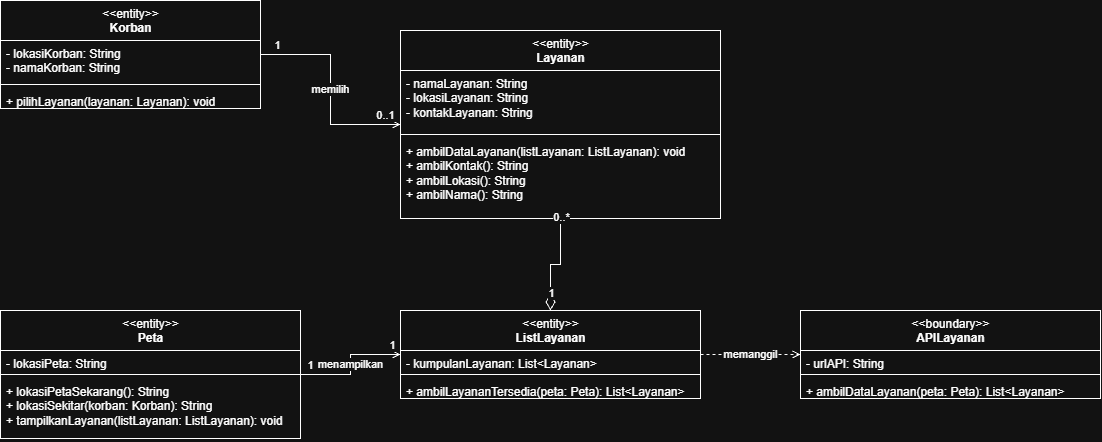

The diagram above was exported from draw.io. Its source (the exported page's mxGraphModel, read from the mxfile embedded in the PNG):
<mxGraphModel dx="1229" dy="716" grid="1" gridSize="10" guides="1" tooltips="1" connect="1" arrows="1" fold="1" page="1" pageScale="1" pageWidth="1200" pageHeight="700" math="0" shadow="0">
  <root>
    <mxCell id="0" />
    <mxCell id="1" parent="0" />
    <mxCell id="korban" parent="1" style="swimlane;fontStyle=0;align=center;verticalAlign=top;childLayout=stackLayout;horizontal=1;startSize=40;horizontalStack=0;resizeParent=1;resizeParentMax=0;resizeLast=0;collapsible=0;marginBottom=0;html=1;" value="&amp;lt;&amp;lt;entity&amp;gt;&amp;gt;&lt;br&gt;&lt;b&gt;Korban&lt;/b&gt;" vertex="1">
      <mxGeometry height="108" width="260" x="40" y="30" as="geometry" />
    </mxCell>
    <mxCell id="korban_a" parent="korban" style="text;strokeColor=none;fillColor=none;align=left;verticalAlign=top;spacingLeft=4;spacingRight=4;overflow=hidden;rotatable=0;points=[[0,0.5],[1,0.5]];portConstraint=eastwest;html=1;whiteSpace=wrap;" value="- lokasiKorban: String&lt;br&gt;- namaKorban: String" vertex="1">
      <mxGeometry height="40" width="260" y="40" as="geometry" />
    </mxCell>
    <mxCell id="korban_l" parent="korban" style="line;strokeWidth=1;fillColor=none;align=left;verticalAlign=middle;spacingTop=-1;spacingLeft=3;spacingRight=3;rotatable=0;labelPosition=right;points=[];portConstraint=eastwest;" value="" vertex="1">
      <mxGeometry height="8" width="260" y="80" as="geometry" />
    </mxCell>
    <mxCell id="korban_m" parent="korban" style="text;strokeColor=none;fillColor=none;align=left;verticalAlign=top;spacingLeft=4;spacingRight=4;overflow=hidden;rotatable=0;points=[[0,0.5],[1,0.5]];portConstraint=eastwest;html=1;whiteSpace=wrap;" value="+ pilihLayanan(layanan: Layanan): void" vertex="1">
      <mxGeometry height="20" width="260" y="88" as="geometry" />
    </mxCell>
    <mxCell id="layanan" parent="1" style="swimlane;fontStyle=0;align=center;verticalAlign=top;childLayout=stackLayout;horizontal=1;startSize=40;horizontalStack=0;resizeParent=1;resizeParentMax=0;resizeLast=0;collapsible=0;marginBottom=0;html=1;" value="&amp;lt;&amp;lt;entity&amp;gt;&amp;gt;&lt;br&gt;&lt;b&gt;Layanan&lt;/b&gt;" vertex="1">
      <mxGeometry height="188" width="320" x="440" y="60" as="geometry" />
    </mxCell>
    <mxCell id="layanan_a" parent="layanan" style="text;strokeColor=none;fillColor=none;align=left;verticalAlign=top;spacingLeft=4;spacingRight=4;overflow=hidden;rotatable=0;points=[[0,0.5],[1,0.5]];portConstraint=eastwest;html=1;whiteSpace=wrap;" value="- namaLayanan: String&lt;br&gt;- lokasiLayanan: String&lt;br&gt;- kontakLayanan: String" vertex="1">
      <mxGeometry height="60" width="320" y="40" as="geometry" />
    </mxCell>
    <mxCell id="layanan_l" parent="layanan" style="line;strokeWidth=1;fillColor=none;align=left;verticalAlign=middle;spacingTop=-1;spacingLeft=3;spacingRight=3;rotatable=0;labelPosition=right;points=[];portConstraint=eastwest;" value="" vertex="1">
      <mxGeometry height="8" width="320" y="100" as="geometry" />
    </mxCell>
    <mxCell id="layanan_m" parent="layanan" style="text;strokeColor=none;fillColor=none;align=left;verticalAlign=top;spacingLeft=4;spacingRight=4;overflow=hidden;rotatable=0;points=[[0,0.5],[1,0.5]];portConstraint=eastwest;html=1;whiteSpace=wrap;" value="+ ambilDataLayanan(listLayanan: ListLayanan): void&lt;br&gt;+ ambilKontak(): String&lt;br&gt;+ ambilLokasi(): String&lt;br&gt;+ ambilNama(): String" vertex="1">
      <mxGeometry height="80" width="320" y="108" as="geometry" />
    </mxCell>
    <mxCell id="peta" parent="1" style="swimlane;fontStyle=0;align=center;verticalAlign=top;childLayout=stackLayout;horizontal=1;startSize=40;horizontalStack=0;resizeParent=1;resizeParentMax=0;resizeLast=0;collapsible=0;marginBottom=0;html=1;" value="&amp;lt;&amp;lt;entity&amp;gt;&amp;gt;&lt;br&gt;&lt;b&gt;Peta&lt;/b&gt;" vertex="1">
      <mxGeometry height="128" width="300" x="40" y="340" as="geometry" />
    </mxCell>
    <mxCell id="peta_a" parent="peta" style="text;strokeColor=none;fillColor=none;align=left;verticalAlign=top;spacingLeft=4;spacingRight=4;overflow=hidden;rotatable=0;points=[[0,0.5],[1,0.5]];portConstraint=eastwest;html=1;whiteSpace=wrap;" value="- lokasiPeta: String" vertex="1">
      <mxGeometry height="20" width="300" y="40" as="geometry" />
    </mxCell>
    <mxCell id="peta_l" parent="peta" style="line;strokeWidth=1;fillColor=none;align=left;verticalAlign=middle;spacingTop=-1;spacingLeft=3;spacingRight=3;rotatable=0;labelPosition=right;points=[];portConstraint=eastwest;" value="" vertex="1">
      <mxGeometry height="8" width="300" y="60" as="geometry" />
    </mxCell>
    <mxCell id="peta_m" parent="peta" style="text;strokeColor=none;fillColor=none;align=left;verticalAlign=top;spacingLeft=4;spacingRight=4;overflow=hidden;rotatable=0;points=[[0,0.5],[1,0.5]];portConstraint=eastwest;html=1;whiteSpace=wrap;" value="+ lokasiPetaSekarang(): String&lt;br&gt;+ lokasiSekitar(korban: Korban): String&lt;br&gt;+ tampilkanLayanan(listLayanan: ListLayanan): void" vertex="1">
      <mxGeometry height="60" width="300" y="68" as="geometry" />
    </mxCell>
    <mxCell id="listlayanan" parent="1" style="swimlane;fontStyle=0;align=center;verticalAlign=top;childLayout=stackLayout;horizontal=1;startSize=40;horizontalStack=0;resizeParent=1;resizeParentMax=0;resizeLast=0;collapsible=0;marginBottom=0;html=1;" value="&amp;lt;&amp;lt;entity&amp;gt;&amp;gt;&lt;br&gt;&lt;b&gt;ListLayanan&lt;/b&gt;" vertex="1">
      <mxGeometry height="88" width="300" x="440" y="340" as="geometry" />
    </mxCell>
    <mxCell id="listlayanan_a" parent="listlayanan" style="text;strokeColor=none;fillColor=none;align=left;verticalAlign=top;spacingLeft=4;spacingRight=4;overflow=hidden;rotatable=0;points=[[0,0.5],[1,0.5]];portConstraint=eastwest;html=1;whiteSpace=wrap;" value="- kumpulanLayanan: List&amp;lt;Layanan&amp;gt;" vertex="1">
      <mxGeometry height="20" width="300" y="40" as="geometry" />
    </mxCell>
    <mxCell id="listlayanan_l" parent="listlayanan" style="line;strokeWidth=1;fillColor=none;align=left;verticalAlign=middle;spacingTop=-1;spacingLeft=3;spacingRight=3;rotatable=0;labelPosition=right;points=[];portConstraint=eastwest;" value="" vertex="1">
      <mxGeometry height="8" width="300" y="60" as="geometry" />
    </mxCell>
    <mxCell id="listlayanan_m" parent="listlayanan" style="text;strokeColor=none;fillColor=none;align=left;verticalAlign=top;spacingLeft=4;spacingRight=4;overflow=hidden;rotatable=0;points=[[0,0.5],[1,0.5]];portConstraint=eastwest;html=1;whiteSpace=wrap;" value="+ ambilLayananTersedia(peta: Peta): List&amp;lt;Layanan&amp;gt;" vertex="1">
      <mxGeometry height="20" width="300" y="68" as="geometry" />
    </mxCell>
    <mxCell id="api" parent="1" style="swimlane;fontStyle=0;align=center;verticalAlign=top;childLayout=stackLayout;horizontal=1;startSize=40;horizontalStack=0;resizeParent=1;resizeParentMax=0;resizeLast=0;collapsible=0;marginBottom=0;html=1;" value="&amp;lt;&amp;lt;boundary&amp;gt;&amp;gt;&lt;br&gt;&lt;b&gt;APILayanan&lt;/b&gt;" vertex="1">
      <mxGeometry height="88" width="300" x="840" y="340" as="geometry" />
    </mxCell>
    <mxCell id="api_a" parent="api" style="text;strokeColor=none;fillColor=none;align=left;verticalAlign=top;spacingLeft=4;spacingRight=4;overflow=hidden;rotatable=0;points=[[0,0.5],[1,0.5]];portConstraint=eastwest;html=1;whiteSpace=wrap;" value="- urlAPI: String" vertex="1">
      <mxGeometry height="20" width="300" y="40" as="geometry" />
    </mxCell>
    <mxCell id="api_l" parent="api" style="line;strokeWidth=1;fillColor=none;align=left;verticalAlign=middle;spacingTop=-1;spacingLeft=3;spacingRight=3;rotatable=0;labelPosition=right;points=[];portConstraint=eastwest;" value="" vertex="1">
      <mxGeometry height="8" width="300" y="60" as="geometry" />
    </mxCell>
    <mxCell id="api_m" parent="api" style="text;strokeColor=none;fillColor=none;align=left;verticalAlign=top;spacingLeft=4;spacingRight=4;overflow=hidden;rotatable=0;points=[[0,0.5],[1,0.5]];portConstraint=eastwest;html=1;whiteSpace=wrap;" value="+ ambilDataLayanan(peta: Peta): List&amp;lt;Layanan&amp;gt;" vertex="1">
      <mxGeometry height="20" width="300" y="68" as="geometry" />
    </mxCell>
    <mxCell id="e1" edge="1" parent="1" source="korban" style="html=1;edgeStyle=orthogonalEdgeStyle;rounded=0;endArrow=open;endFill=0;" target="layanan" value="memilih">
      <mxGeometry relative="1" as="geometry" />
    </mxCell>
    <mxCell id="e1_s" connectable="0" parent="e1" style="edgeLabel;html=1;align=center;verticalAlign=middle;resizable=0;points=[];" value="1" vertex="1">
      <mxGeometry relative="1" x="-0.85" as="geometry">
        <mxPoint y="-10" as="offset" />
      </mxGeometry>
    </mxCell>
    <mxCell id="e1_t" connectable="0" parent="e1" style="edgeLabel;html=1;align=center;verticalAlign=middle;resizable=0;points=[];" value="0..1" vertex="1">
      <mxGeometry relative="1" x="0.85" as="geometry">
        <mxPoint y="-10" as="offset" />
      </mxGeometry>
    </mxCell>
    <mxCell id="e2" edge="1" parent="1" source="listlayanan" style="html=1;edgeStyle=orthogonalEdgeStyle;rounded=0;endArrow=none;startArrow=diamondThin;startFill=0;startSize=14;" target="layanan" value="">
      <mxGeometry relative="1" as="geometry" />
    </mxCell>
    <mxCell id="e2_s" connectable="0" parent="e2" style="edgeLabel;html=1;align=center;verticalAlign=middle;resizable=0;points=[];" value="1" vertex="1">
      <mxGeometry relative="1" x="-0.85" as="geometry">
        <mxPoint y="-10" as="offset" />
      </mxGeometry>
    </mxCell>
    <mxCell id="e2_t" connectable="0" parent="e2" style="edgeLabel;html=1;align=center;verticalAlign=middle;resizable=0;points=[];" value="0..*" vertex="1">
      <mxGeometry relative="1" x="0.85" as="geometry">
        <mxPoint y="-10" as="offset" />
      </mxGeometry>
    </mxCell>
    <mxCell id="e3" edge="1" parent="1" source="peta" style="html=1;edgeStyle=orthogonalEdgeStyle;rounded=0;endArrow=open;endFill=0;" target="listlayanan" value="menampilkan">
      <mxGeometry relative="1" as="geometry" />
    </mxCell>
    <mxCell id="e3_s" connectable="0" parent="e3" style="edgeLabel;html=1;align=center;verticalAlign=middle;resizable=0;points=[];" value="1" vertex="1">
      <mxGeometry relative="1" x="-0.85" as="geometry">
        <mxPoint y="-10" as="offset" />
      </mxGeometry>
    </mxCell>
    <mxCell id="e3_t" connectable="0" parent="e3" style="edgeLabel;html=1;align=center;verticalAlign=middle;resizable=0;points=[];" value="1" vertex="1">
      <mxGeometry relative="1" x="0.85" as="geometry">
        <mxPoint y="-10" as="offset" />
      </mxGeometry>
    </mxCell>
    <mxCell id="e4" edge="1" parent="1" source="listlayanan" style="html=1;edgeStyle=orthogonalEdgeStyle;rounded=0;endArrow=open;endFill=0;dashed=1;" target="api" value="memanggil">
      <mxGeometry relative="1" as="geometry" />
    </mxCell>
    <mxCell id="e4_s" connectable="0" parent="e4" style="edgeLabel;html=1;align=center;verticalAlign=middle;resizable=0;points=[];" value="" vertex="1">
      <mxGeometry relative="1" x="-0.85" as="geometry">
        <mxPoint y="-10" as="offset" />
      </mxGeometry>
    </mxCell>
    <mxCell id="e4_t" connectable="0" parent="e4" style="edgeLabel;html=1;align=center;verticalAlign=middle;resizable=0;points=[];" value="" vertex="1">
      <mxGeometry relative="1" x="0.85" as="geometry">
        <mxPoint y="-10" as="offset" />
      </mxGeometry>
    </mxCell>
  </root>
</mxGraphModel>